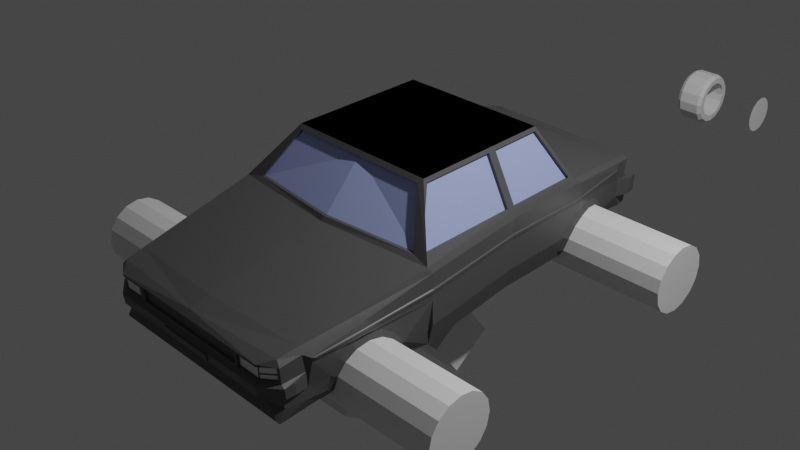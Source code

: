 # Source: BasicMirrored.blend  (saved by Blender 2.81.16; exported with 4.5.12 LTS)
import bpy
from mathutils import Matrix  # noqa: F401  (used for matrix-valued properties, if any)

bpy.ops.wm.read_factory_settings(use_empty=True)
scene = bpy.context.scene
scene.name = 'Scene'

# ---- collections
col_collection = bpy.data.collections.new('Collection'); scene.collection.children.link(col_collection)

# ---- materials (node trees are filled in below, after node groups)
mat_basepaint = bpy.data.materials.new('BasePaint')
mat_basepaint.alpha_threshold = 0.0
mat_basepaint.use_transparent_shadow = False
mat_basepaint.line_color = (0.0, 0.0, 0.0, 1.0)
mat_windows = bpy.data.materials.new('Windows')
mat_windows.use_transparent_shadow = False
mat_lights = bpy.data.materials.new('Lights')
mat_lights.use_transparent_shadow = False

# ---- material node trees
mat_basepaint.use_nodes = True; mat_basepaint.node_tree.nodes.clear()
_N = mat_basepaint.node_tree.nodes; _L = mat_basepaint.node_tree.links
n0 = _N.new('ShaderNodeOutputMaterial'); n0.name = 'Material Output'; n0.location = (300, 300)
n1 = _N.new('ShaderNodeBsdfPrincipled'); n1.name = 'Principled BSDF'; n1.location = (10, 300)
n1.distribution = 'GGX'
n1.subsurface_method = 'BURLEY'
n1.inputs[0].default_value = (0.09084, 0.09084, 0.09084, 1.0)
n1.inputs[2].default_value = 0.4
n1.inputs[3].default_value = 1.45
n1.inputs[27].default_value = (0.0, 0.0, 0.0, 1.0)
n1.inputs[28].default_value = 1.0
_L.new(n1.outputs[0], n0.inputs[0])
n0.is_active_output = True
mat_windows.use_nodes = True; mat_windows.node_tree.nodes.clear()
_N = mat_windows.node_tree.nodes; _L = mat_windows.node_tree.links
n0 = _N.new('ShaderNodeBsdfPrincipled'); n0.name = 'Principled BSDF'; n0.location = (10, 300)
n0.distribution = 'GGX'
n0.subsurface_method = 'BURLEY'
n0.inputs[0].default_value = (0.3793, 0.4442, 0.8, 1.0)
n0.inputs[3].default_value = 1.45
n0.inputs[27].default_value = (0.0, 0.0, 0.0, 1.0)
n0.inputs[28].default_value = 1.0
n1 = _N.new('ShaderNodeOutputMaterial'); n1.name = 'Material Output'; n1.location = (300, 300)
_L.new(n0.outputs[0], n1.inputs[0])
n1.is_active_output = True
mat_lights.use_nodes = True; mat_lights.node_tree.nodes.clear()
_N = mat_lights.node_tree.nodes; _L = mat_lights.node_tree.links
n0 = _N.new('ShaderNodeBsdfPrincipled'); n0.name = 'Principled BSDF'; n0.location = (10, 300)
n0.distribution = 'GGX'
n0.subsurface_method = 'BURLEY'
n0.inputs[3].default_value = 1.45
n0.inputs[27].default_value = (0.0, 0.0, 0.0, 1.0)
n0.inputs[28].default_value = 1.0
n1 = _N.new('ShaderNodeOutputMaterial'); n1.name = 'Material Output'; n1.location = (300, 300)
_L.new(n0.outputs[0], n1.inputs[0])
n1.is_active_output = True

# ---- world
world_world = bpy.data.worlds.new('World'); scene.world = world_world
world_world.use_nodes = True; world_world.node_tree.nodes.clear()
_N = world_world.node_tree.nodes; _L = world_world.node_tree.links
n0 = _N.new('ShaderNodeOutputWorld'); n0.name = 'World Output'; n0.location = (300, 300)
n1 = _N.new('ShaderNodeBackground'); n1.name = 'Background'; n1.location = (10, 300)
n1.inputs[0].default_value = (0.05088, 0.05088, 0.05088, 1.0)
_L.new(n1.outputs[0], n0.inputs[0])
n0.is_active_output = True
world_world.color = (0.05088, 0.05088, 0.05088)
world_world.use_sun_shadow = False
world_world.sun_shadow_jitter_overblur = 0.0

# ---- cameras
cam_camera = bpy.data.cameras.new('Camera')
cam_camera.clip_end = 100.0
cam_camera.ortho_scale = 7.314

# ---- lights
light_light = bpy.data.lights.new('Light', 'POINT')
light_light.transmission_factor = 0.0
light_light.energy = 1000.0
light_light.shadow_soft_size = 0.1
light_light.shadow_maximum_resolution = 0.006
light_light.use_absolute_resolution = True

# ---- meshes
me_cube = bpy.data.meshes.new('Cube')
me_cube.from_pydata([(1.012, 0.3279, 0.7937), (0.9004, 1.962, 0.7252), (1.012, 1.254, 0.7937), (1.021, 0.3276, 0.7616), (1.111, -0.7502, 0.7505), (0.8908, 1.977, 0.7191), (1.042, -1.934, 0.7213), (0.5326, 2.263, 0.7397), (0.8307, 2.166, 0.6143), (0.8336, 2.174, 0.7554), (0.7666, 2.262, 0.7397), (0.8243, 2.201, 0.6111), (0.8285, 2.206, 0.7497), (0.5457, 2.278, 0.7386), (0.8374, 2.216, 0.61), (0.7797, 2.278, 0.7386), (0.8416, 2.221, 0.7486), (0.8438, 2.182, 0.6132), (0.8467, 2.189, 0.7543), (0.526, 2.279, 0.7586), (0.5306, 2.256, 0.6059), (0.5438, 2.271, 0.6048), (0.7755, 2.27, 0.5849), (0.5235, 2.27, 0.5849), (0.7754, 2.271, 0.6048), (0.7623, 2.256, 0.6059), (0.7792, 2.279, 0.7586), (0.8411, 2.224, 0.7684), (0.8131, 2.174, 0.8121), (0.7511, 2.23, 0.8021), (0.7946, 2.307, 0.5828), (0.8373, 2.214, 0.5901), (0.7174, -0.4441, 1.451), (0.9455, -0.7279, 1.016), (0.9455, 0.2853, 1.016), (0.7174, 0.2853, 1.451), (0.7174, 0.3653, 1.451), (0.9456, 0.3653, 1.016), (0.9465, 1.098, 1.014), (0.7174, 0.8822, 1.451), (0.7439, -0.4441, 1.465), (0.9721, -0.7279, 1.03), (0.9721, 0.2853, 1.03), (0.7439, 0.2853, 1.465), (0.7439, 0.3653, 1.465), (0.9721, 0.3653, 1.03), (0.9731, 1.098, 1.028), (0.7439, 0.8822, 1.465), (0.2626, -2.303, 0.4714), (0.2634, -2.31, 0.5365), (0.2507, 2.38, 0.5514), (0.2499, 2.374, 0.4499), (0.2507, 2.365, 0.5523), (0.2499, 2.359, 0.4508), (0.9114, 2.187, 0.6026), (0.6124, -2.261, 0.7145), (0.8928, 2.296, 0.5923), (0.9077, 2.178, 0.4284), (0.8892, 2.286, 0.4272), (0.7425, 2.367, 0.5796), (0.8507, 2.17, 0.7779), (0.8662, 2.052, 0.612), (0.8468, 2.161, 0.5951), (0.843, 2.152, 0.43), (0.8701, 2.061, 0.7971), (0.8233, 2.116, 0.8224), (0.8392, 2.142, 0.2933), (0.2626, -2.292, 0.4725), (0.2634, -2.299, 0.5376), (0.5902, -2.304, 0.5522), (1.018, -2.164, 0.4585), (0.8485, -2.291, 0.4581), (0.8525, -2.301, 0.552), (0.8354, -2.253, 0.592), (0.6106, -2.273, 0.5921), (0.5902, -2.272, 0.5721), (0.5913, -2.281, 0.7366), (1.005, -1.991, 0.7582), (0.9936, -1.958, 0.3271), (0.8623, 2.043, 0.4311), (0.8353, -2.272, 0.5721), (1.021, -2.176, 0.559), (0.9806, -2.161, 0.4279), (1.001, -1.954, 0.5892), (1.029, -2.085, 0.5712), (0.6124, -2.281, 0.7145), (1.009, 0.3273, 0.6808), (1.011, 0.3276, 0.7505), (1.109, -0.7478, 0.6808), (1.105, -0.7406, 0.4397), (1.025, -2.074, 0.4596), (0.9973, -1.943, 0.4355), (1.009, 1.25, 0.6874), (1.011, 1.252, 0.7505), (0.7389, 2.357, 0.4235), (0.8237, 2.26, 0.4288), (0.9842, -2.172, 0.5796), (0.8315, -2.261, 0.4292), (0.9878, -2.184, 0.7299), (0.8377, -2.281, 0.7366), (0.8278, -2.189, 0.3529), (0.977, -2.149, 0.3427), (0.9542, -2.22, 0.2552), (0.9148, 1.119, 1.034), (0.6937, 0.9143, 1.457), (0.9148, 1.139, 1.034), (0.6937, 0.9255, 1.457), (0.9164, -0.7431, 1.032), (0.6929, -0.4685, 1.461), (0.9164, -0.7731, 1.032), (0.6929, -0.4985, 1.461), (1.005, 0.3263, 0.4397), (1.112, -0.7526, 0.7936), (1.014, 0.3283, 0.9395), (0.9907, 0.3253, 0.9948), (1.014, 1.256, 0.9395), (0.9918, 1.159, 0.9928), (0.8434, 2.002, 0.8427), (0.9466, -2.17, 0.7801), (0.9673, -1.986, 0.8101), (1.091, -0.7973, 0.9949), (1.114, -0.755, 0.9395), (0.82, 2.25, 0.3012), (0.9575, -1.824, 0.2276), (1.05, -0.7334, 0.2271), (0.9499, 0.3253, 0.2271), (0.8153, 2.035, 0.2854), (0.7253, 0.8995, 1.5), (0.7253, -0.4672, 1.5), (0.7253, 0.3253, 1.5), (0.9542, -2.188, 0.2082), (0.8374, -2.257, 0.6429), (0.8394, -2.26, 0.7145), (0.8394, -2.28, 0.7145), (0.9707, -2.193, 0.729), (0.9681, -2.185, 0.5987), (0.8354, -2.273, 0.592), (0.6106, -2.253, 0.5921), (0.9681, -2.165, 0.5987), (0.9707, -2.173, 0.729), (0.8922, 1.98, 0.7539), (0.9017, 1.965, 0.746), (1.04, -1.927, 0.6856), (1.121, -0.7515, 0.7588), (1.122, -0.7539, 0.7847), (1.022, 1.256, 0.7874), (1.021, 1.255, 0.7615), (1.022, 0.3279, 0.7875), (1.052, -1.907, 0.697), (1.055, -1.909, 0.7172), (0.9694, -2.169, 0.6534), (0.8414, -2.254, 0.6382), (0.8397, -2.251, 0.5972), (0.964, -2.168, 0.6035), (0.9651, -2.172, 0.6481), (0.8306, -2.254, 0.597), (0.8342, -2.26, 0.7095), (0.6173, -2.26, 0.7095), (0.8417, -2.254, 0.6482), (0.8324, -2.257, 0.643), (0.6156, -2.253, 0.597), (0.8434, -2.257, 0.71), (0.9664, -2.176, 0.7235), (0.9653, -2.172, 0.6581), (0.8386, -2.25, 0.6386), (0.837, -2.247, 0.5976), (0.9623, -2.167, 0.6485), (0.9613, -2.164, 0.6039), (0.8324, -2.252, 0.6434), (0.8306, -2.249, 0.5974), (0.6156, -2.248, 0.5974), (0.8342, -2.255, 0.7099), (0.6173, -2.255, 0.7099), (0.8406, -2.253, 0.7104), (0.839, -2.25, 0.6486), (0.9636, -2.172, 0.7239), (0.9626, -2.168, 0.6585), (0.5703, -2.263, 0.5921), (0.5712, -2.269, 0.7166), (0.0005304, -2.263, 0.5921), (0.5712, -2.249, 0.7166), (0.5703, -2.243, 0.5921), (0.0005304, -2.243, 0.5921), (0.0, -2.22, 0.2552), (0.0, -1.824, 0.2276), (0.0, 0.3253, 0.2271), (0.0, -2.313, 0.5367), (0.0, -2.306, 0.4717), (0.0, 2.375, 0.5513), (0.0, 2.369, 0.4499), (0.0, 2.36, 0.5523), (0.0, 2.354, 0.4508), (0.0, 2.362, 0.5796), (0.0, 2.142, 0.2933), (0.0, 2.035, 0.2854), (0.0, 2.019, 0.8663), (0.0, 2.125, 0.8207), (0.0, -2.302, 0.5378), (0.0, -2.295, 0.4728), (0.0, -0.7334, 0.2271), (0.0, -2.304, 0.5522), (0.0, -2.293, 0.4583), (0.0, -2.261, 0.4292), (0.0, -2.189, 0.3529), (0.0, 2.352, 0.4235), (0.0, 2.26, 0.4288), (0.0, 0.9133, 1.457), (0.0, 1.195, 1.047), (0.0, 1.215, 1.047), (0.0, 0.9245, 1.457), (0.0, -0.8442, 1.044), (0.0, -0.4674, 1.46), (0.0, -0.8742, 1.044), (0.0, -0.4974, 1.46), (0.0, -0.9045, 1.004), (0.0, -2.051, 0.8346), (0.0, -2.272, 0.5721), (0.0, 1.24, 1.004), (0.0, 2.27, 0.5849), (0.001401, -2.229, 0.7801), (0.0, -2.281, 0.7366), (0.0, 2.23, 0.8021), (0.0, 2.279, 0.7586), (0.0, 2.25, 0.3012), (0.0, -0.4672, 1.5), (0.0, 0.3253, 1.5), (0.0, 0.8995, 1.5), (0.0, -2.188, 0.2082), (0.0005304, -2.269, 0.7166), (0.0005304, -2.249, 0.7166), (0.0, 1.094, 0.2271), (0.0, 1.712, 0.2618), (0.0, -1.732, 0.2276), (1.034, -1.037, 0.2548), (0.0, -1.033, 0.2273), (1.08, -1.4, 0.62), (1.052, -1.4, 0.6709), (1.09, -1.278, 0.5956), (1.063, -1.258, 0.6427), (1.038, -1.041, 0.3), (1.068, -1.093, 0.3), (1.094, -1.052, 0.4364), (1.098, -1.093, 0.4225), (1.076, -1.138, 0.5621), (1.098, -1.174, 0.5263), (0.961, -1.732, 0.2276), (0.961, -1.783, 0.2276), (1.025, -1.72, 0.3), (1.029, -1.662, 0.5623), (1.058, -1.626, 0.5263), (1.002, -1.769, 0.3116), (1.046, -1.696, 0.4225), (1.016, -1.743, 0.442), (1.039, -1.542, 0.6427), (1.069, -1.522, 0.5956), (0.0, 1.174, 0.5263), (-5.96e-08, 1.278, 0.5956), (2.98e-08, 1.4, 0.62), (0.0, 1.522, 0.5956), (1.49e-07, 1.696, 0.4225), (0.0, 1.626, 0.5263), (0.0, 1.72, 0.3), (-5.96e-08, 1.104, 0.4225), (-2.98e-08, 1.08, 0.3), (8.941e-08, -1.174, 0.5263), (2.98e-08, -1.093, 0.4225), (5.96e-08, -1.073, 0.3), (2.98e-08, -1.278, 0.5956), (8.941e-08, -1.4, 0.62), (-2.98e-08, -1.522, 0.5956), (0.0, -1.626, 0.5263), (-2.98e-08, -1.696, 0.4225), (0.0, -1.72, 0.3), (0.0, -2.228, 0.7801), (0.0, -2.228, 0.7801), (1.292e-08, -2.249, 0.7166), (0.0, -2.246, 0.6543), (0.0, -2.246, 0.6543), (-1.292e-08, -2.249, 0.7166), (1.292e-08, -2.269, 0.7166), (-1.292e-08, -2.269, 0.7166), (0.9887, 1.522, 0.5956), (0.957, 1.542, 0.6428), (0.9825, 1.4, 0.6709), (1.011, 1.4, 0.62), (0.9972, 1.08, 0.3), (0.9686, 1.029, 0.3), (0.9499, 1.094, 0.2271), (0.9499, 1.044, 0.2271), (0.9061, 1.72, 0.3), (0.8652, 1.769, 0.3036), (1.036, 1.174, 0.5263), (1.007, 1.138, 0.5623), (0.8614, 1.763, 0.2655), (0.8614, 1.712, 0.2618), (0.9477, 1.696, 0.4225), (0.915, 1.748, 0.4343), (0.9349, 1.662, 0.5623), (0.9688, 1.626, 0.5263), (1.032, 1.278, 0.5956), (1.007, 1.258, 0.6427), (1.029, 1.104, 0.4225), (1.005, 1.057, 0.4414)], [], [(86, 87, 4, 88), (4, 87, 3, 143), (92, 93, 87, 86), (140, 2, 145, 141), (142, 4, 143, 148), (15, 16, 12, 10), (17, 14, 11, 8), (13, 15, 10, 7), (21, 13, 7, 20), (18, 17, 8, 9), (20, 7, 10, 25), (25, 10, 12, 11), (11, 12, 9, 8), (13, 21, 23, 19), (21, 24, 22, 23), (15, 13, 19, 26), (24, 14, 31, 22), (14, 17, 62, 31), (18, 16, 27, 60), (16, 15, 26, 27), (17, 18, 60, 62), (24, 21, 20, 25), (218, 222, 19, 23), (194, 193, 66, 126), (223, 205, 95, 122), (193, 223, 122, 66), (183, 227, 130, 102), (227, 184, 123, 130), (189, 188, 50, 51), (187, 48, 49, 186), (221, 29, 26, 19, 222), (14, 24, 25, 11), (28, 27, 26, 29), (22, 31, 30), (47, 44, 36, 39), (42, 43, 35, 34), (43, 40, 32, 35), (45, 46, 38, 37), (44, 45, 37, 36), (41, 42, 34, 33), (34, 35, 32, 33), (38, 39, 36, 37), (120, 114, 42, 41), (128, 120, 41, 40), (129, 128, 40, 43), (114, 129, 43, 42), (114, 116, 46, 45), (129, 114, 45, 44), (127, 129, 44, 47), (136, 135, 138, 73), (116, 127, 47, 46), (134, 133, 132, 139), (135, 134, 139, 150, 138), (68, 197, 186, 49), (67, 68, 49, 48), (198, 67, 48, 187), (190, 52, 50, 188), (52, 53, 51, 50), (53, 191, 189, 51), (192, 59, 94, 204, 191, 53, 52, 190), (63, 95, 94, 58), (62, 61, 54, 56), (79, 63, 58, 57), (94, 59, 56, 58), (58, 56, 54, 57), (117, 65, 196, 195), (122, 95, 63, 66), (65, 28, 29, 221, 196), (116, 117, 195, 217), (65, 117, 64, 60), (62, 60, 64, 61), (66, 63, 79, 126), (95, 205, 204, 94), (72, 69, 200, 197, 68, 67, 198, 201, 71), (125, 124, 199, 185), (102, 100, 203, 183), (91, 83, 84, 90), (75, 216, 200, 69), (80, 75, 69, 72), (97, 82, 70, 71), (202, 97, 71, 201), (96, 80, 72, 81), (70, 90, 84, 81), (72, 71, 70, 81), (120, 214, 215, 119), (118, 98, 77, 119), (83, 96, 81, 84), (96, 83, 77, 98), (101, 78, 91, 82), (85, 74, 137, 55), (74, 85, 76, 75), (136, 74, 75, 80), (85, 133, 99, 76), (135, 136, 80, 96), (134, 135, 96, 98), (133, 134, 98, 99), (82, 91, 90, 70), (133, 85, 55, 132), (97, 202, 203, 100), (30, 31, 62, 56, 59), (111, 86, 88, 89), (125, 111, 89, 124), (61, 79, 57, 54), (258, 260, 298, 281), (289, 261, 231, 294), (97, 100, 101, 82), (99, 98, 118), (101, 100, 102), (209, 106, 104, 206), (105, 208, 207, 103), (106, 105, 103, 104), (103, 207, 206, 104), (105, 106, 127, 116), (208, 105, 116, 217), (106, 209, 226, 127), (212, 109, 107, 210), (110, 213, 211, 108), (107, 108, 211, 210), (109, 110, 108, 107), (110, 109, 120, 128), (109, 212, 214, 120), (213, 110, 128, 224), (119, 77, 121, 120), (114, 120, 121, 113), (116, 114, 113, 115), (117, 116, 115, 64), (28, 65, 60, 27), (2, 115, 113, 0), (218, 23, 22, 30, 59, 192), (119, 215, 273, 118), (127, 226, 225, 129), (129, 225, 224, 128), (184, 232, 245, 246, 123), (0, 113, 121, 112), (40, 41, 33, 32), (46, 47, 39, 38), (16, 18, 9, 12), (74, 136, 73, 137), (118, 273, 220, 76, 99), (226, 224, 128, 129, 127), (5, 140, 141, 1), (148, 143, 144, 149), (1, 141, 145, 146), (146, 145, 147, 3), (3, 147, 144, 143), (0, 112, 144, 147), (6, 142, 148, 149), (87, 93, 146, 3), (112, 6, 149, 144), (2, 0, 147, 145), (93, 5, 1, 146), (131, 73, 152, 151), (73, 138, 153, 152), (138, 150, 154, 153), (150, 131, 151, 154), (73, 131, 159, 155), (131, 132, 156, 159), (132, 55, 157, 156), (55, 137, 160, 157), (137, 73, 155, 160), (132, 131, 158, 161), (131, 150, 163, 158), (150, 139, 162, 163), (139, 132, 161, 162), (161, 158, 174, 173), (154, 151, 164, 166), (157, 160, 170, 172), (164, 165, 167, 166), (169, 168, 171, 172, 170), (173, 174, 176, 175), (152, 153, 167, 165), (162, 161, 173, 175), (153, 154, 166, 167), (158, 163, 176, 174), (155, 159, 168, 169), (163, 162, 175, 176), (160, 155, 169, 170), (159, 156, 171, 168), (156, 157, 172, 171), (151, 152, 165, 164), (75, 76, 178, 177), (76, 220, 279, 178), (216, 75, 177, 179), (181, 180, 275, 276, 182), (179, 177, 181, 182), (178, 279, 275, 180), (177, 178, 180, 181), (215, 219, 220), (255, 256, 299, 291), (259, 261, 289, 295), (263, 262, 301, 285), (260, 259, 295, 298), (262, 255, 291, 301), (102, 130, 101), (236, 253, 254, 235), (238, 236, 235, 237), (242, 240, 239, 241), (244, 242, 241, 243), (243, 238, 237, 244), (250, 246, 245, 247), (253, 248, 249, 254), (251, 249, 248, 252), (6, 77, 83, 142), (240, 233, 239), (234, 199, 124, 233), (302, 292, 300, 92, 86, 111), (280, 278, 229, 228), (232, 272, 247, 245), (126, 79, 296, 290, 293), (288, 286, 302, 111, 125), (269, 268, 235, 254), (264, 265, 242, 244), (226, 224, 225), (230, 287, 288, 125, 185), (268, 267, 237, 235), (256, 257, 284, 299), (278, 277, 229), (274, 220, 219), (220, 280, 228), (270, 269, 254, 249), (79, 61, 92, 300, 283, 282, 297, 296), (267, 264, 244, 237), (271, 270, 249, 251), (230, 263, 285, 287), (265, 266, 240, 242), (293, 294, 231, 194, 126), (215, 274, 219), (240, 266, 234, 233), (282, 283, 284, 281), (286, 288, 287, 285), (290, 296, 295, 289), (298, 295, 296, 297), (289, 294, 293, 290), (297, 282, 281, 298), (301, 291, 292, 302), (302, 286, 285, 301), (283, 300, 299, 284), (257, 258, 281, 284), (299, 300, 292, 291), (5, 61, 64, 140), (140, 64, 115, 2), (93, 92, 61, 5), (6, 112, 121, 77), (142, 83, 91, 78, 250, 252, 248, 253, 236, 238, 243, 241, 239, 233, 124, 89, 88, 4), (247, 251, 252, 250), (250, 78, 123, 246), (130, 123, 78, 101), (247, 272, 271, 251)])
me_cube.polygons.foreach_set('material_index', [0, 0, 0, 0, 0, 0, 0, 0, 0, 0, 2, 2, 2, 0, 0, 0, 0, 0, 0, 0, 0, 0, 0, 0, 0, 0, 0, 0, 0, 0, 0, 0, 0, 0, 0, 0, 0, 0, 0, 0, 1, 1, 0, 0, 0, 0, 0, 0, 0, 0, 0, 0, 0, 0, 0, 0, 0, 0, 0, 0, 0, 0, 0, 0, 0, 0, 0, 0, 0, 0, 0, 0, 0, 0, 0, 0, 0, 0, 0, 0, 0, 0, 0, 0, 0, 0, 0, 0, 0, 0, 0, 0, 0, 0, 0, 0, 0, 0, 0, 0, 0, 0, 0, 0, 0, 0, 0, 0, 0, 0, 0, 1, 0, 0, 0, 0, 0, 1, 0, 0, 0, 0, 0, 0, 0, 0, 0, 0, 0, 0, 0, 0, 0, 0, 0, 0, 0, 0, 0, 0, 0, 0, 0, 0, 0, 0, 0, 0, 0, 0, 0, 0, 0, 0, 0, 0, 0, 0, 0, 0, 0, 0, 0, 0, 0, 0, 0, 2, 2, 2, 0, 0, 0, 0, 0, 0, 0, 0, 0, 0, 0, 0, 0, 0, 0, 0, 0, 0, 0, 0, 0, 0, 0, 0, 0, 0, 0, 0, 0, 0, 0, 0, 0, 0, 0, 0, 0, 0, 0, 0, 0, 0, 0, 0, 0, 0, 0, 0, 0, 0, 0, 0, 0, 0, 0, 0, 0, 0, 0, 0, 0, 0, 0, 0, 0, 0, 0, 0, 0, 0, 0, 0, 0, 0, 0, 0, 0, 0])
_uv = me_cube.uv_layers.new(name='UVMap')
_uv.uv.foreach_set('vector', [0.4939, 0.6186, 0.5075, 0.6186, 0.5074, 0.6811, 0.4939, 0.6811, 0.5074, 0.6811, 0.5075, 0.6186, 0.5075, 0.6186, 0.5074, 0.6811, 0.4939, 0.5561, 0.5075, 0.5561, 0.5075, 0.6186, 0.4939, 0.6186, 0.5201, 0.523, 0.521, 0.5561, 0.521, 0.5561, 0.5201, 0.523, 0.5061, 0.7225, 0.5074, 0.6811, 0.5074, 0.6811, 0.5061, 0.7225, 0.5282, 0.4922, 0.5284, 0.5031, 0.5284, 0.5031, 0.5282, 0.4922, 0.4973, 0.5049, 0.4973, 0.5029, 0.4973, 0.5029, 0.4973, 0.5049, 0.5282, 0.4566, 0.5282, 0.4922, 0.5282, 0.4922, 0.5282, 0.4566, 0.4974, 0.4566, 0.5282, 0.4566, 0.5282, 0.4566, 0.4974, 0.4566, 0.5285, 0.5049, 0.4973, 0.5049, 0.4973, 0.5049, 0.5285, 0.5049, 0.4974, 0.4566, 0.5282, 0.4566, 0.5282, 0.4922, 0.4974, 0.492, 0.4974, 0.492, 0.5282, 0.4922, 0.5284, 0.5031, 0.4973, 0.5029, 0.4973, 0.5029, 0.5284, 0.5031, 0.5285, 0.5049, 0.4973, 0.5049, 0.5282, 0.4566, 0.4974, 0.4566, 0.4928, 0.4536, 0.5328, 0.4536, 0.4974, 0.4566, 0.4974, 0.492, 0.4928, 0.4921, 0.4928, 0.4536, 0.5282, 0.4922, 0.5282, 0.4566, 0.5328, 0.4536, 0.5328, 0.4921, 0.4974, 0.492, 0.4973, 0.5029, 0.4929, 0.503, 0.4928, 0.4921, 0.4973, 0.5029, 0.4973, 0.5049, 0.4929, 0.506, 0.4929, 0.503, 0.5285, 0.5049, 0.5284, 0.5031, 0.5329, 0.503, 0.533, 0.506, 0.5284, 0.5031, 0.5282, 0.4922, 0.5328, 0.4921, 0.5329, 0.503, 0.4973, 0.5049, 0.5285, 0.5049, 0.533, 0.506, 0.4929, 0.506, 0.4974, 0.492, 0.4974, 0.4566, 0.4974, 0.4566, 0.4974, 0.492, 0.4928, 0.3737, 0.5328, 0.3737, 0.5328, 0.4536, 0.4928, 0.4536, 0.4129, 0.375, 0.4129, 0.375, 0.4129, 0.506, 0.4129, 0.512, 0.4129, 0.375, 0.4528, 0.3737, 0.4528, 0.5, 0.4129, 0.5, 0.4129, 0.375, 0.4129, 0.375, 0.4129, 0.5, 0.4129, 0.506, 0.005474, 0.01036, 0.2515, 0.75, 0.375, 0.75, 0.3962, 0.75, 0.2515, 0.75, 0.2508, 0.7271, 0.375, 0.7271, 0.375, 0.75, 0.4598, 0.3737, 0.4858, 0.3737, 0.4858, 0.4953, 0.4598, 0.4953, 0.4608, 0.8753, 0.4608, 0.7673, 0.4837, 0.7672, 0.4837, 0.8753, 0.5379, 0.3737, 0.5379, 0.4898, 0.5328, 0.4921, 0.5328, 0.4536, 0.5328, 0.3737, 0.4973, 0.5029, 0.4974, 0.492, 0.4974, 0.492, 0.4973, 0.5029, 0.5379, 0.5009, 0.5329, 0.503, 0.5328, 0.4921, 0.5379, 0.4898, 0.4928, 0.4921, 0.4933, 0.5015, 0.4928, 0.5, 0.6191, 0.5605, 0.6191, 0.6147, 0.6191, 0.6147, 0.6191, 0.5605, 0.5467, 0.6209, 0.6191, 0.6215, 0.6191, 0.6215, 0.5467, 0.6209, 0.6191, 0.6215, 0.6191, 0.6777, 0.6191, 0.6777, 0.6191, 0.6215, 0.5467, 0.6155, 0.5464, 0.5639, 0.5464, 0.5639, 0.5467, 0.6155, 0.6191, 0.6147, 0.5467, 0.6155, 0.5467, 0.6155, 0.6191, 0.6147, 0.5467, 0.6742, 0.5467, 0.6209, 0.5467, 0.6209, 0.5467, 0.6742, 0.5467, 0.6209, 0.6191, 0.6215, 0.6191, 0.6777, 0.5467, 0.6742, 0.5464, 0.5639, 0.6191, 0.5605, 0.6191, 0.6147, 0.5467, 0.6155, 0.5408, 0.6763, 0.5408, 0.6186, 0.5467, 0.6209, 0.5467, 0.6742, 0.625, 0.6811, 0.5408, 0.6763, 0.5467, 0.6742, 0.6191, 0.6777, 0.625, 0.6186, 0.625, 0.6811, 0.6191, 0.6777, 0.6191, 0.6215, 0.5408, 0.6186, 0.625, 0.6186, 0.6191, 0.6215, 0.5467, 0.6209, 0.5408, 0.6186, 0.5405, 0.561, 0.5464, 0.5639, 0.5467, 0.6155, 0.625, 0.6186, 0.5408, 0.6186, 0.5467, 0.6155, 0.6191, 0.6147, 0.625, 0.5561, 0.625, 0.6186, 0.6191, 0.6147, 0.6191, 0.5605, 0.4976, 0.7644, 0.4975, 0.747, 0.4975, 0.747, 0.4976, 0.7644, 0.5405, 0.561, 0.625, 0.5561, 0.6191, 0.5605, 0.5464, 0.5639, 0.5265, 0.7471, 0.5261, 0.7642, 0.5261, 0.7642, 0.5265, 0.7471, 0.4975, 0.747, 0.5265, 0.7471, 0.5265, 0.7471, 0.512, 0.7471, 0.4975, 0.747, 0.0, 0.0, 0.0, 0.0, 0.0, 0.0, 0.0, 0.0, 0.0, 0.0, 0.0, 0.0, 0.0, 0.0, 0.0, 0.0, 0.0, 0.0, 0.0, 0.0, 0.0, 0.0, 0.0, 0.0, 0.4858, 0.3737, 0.4858, 0.4953, 0.4858, 0.4953, 0.4858, 0.3737, 0.4858, 0.4953, 0.4598, 0.4953, 0.4598, 0.4953, 0.4858, 0.4953, 0.4598, 0.4953, 0.4598, 0.3737, 0.4598, 0.3737, 0.4598, 0.4953, 0.4928, 0.3737, 0.4928, 0.5, 0.4528, 0.5, 0.4528, 0.3737, 0.4598, 0.3737, 0.4598, 0.4953, 0.4858, 0.4953, 0.4858, 0.3737, 0.4529, 0.506, 0.4528, 0.5, 0.4528, 0.5, 0.4529, 0.506, 0.4929, 0.506, 0.493, 0.512, 0.493, 0.512, 0.4929, 0.506, 0.4529, 0.512, 0.4529, 0.506, 0.4529, 0.506, 0.4529, 0.512, 0.4528, 0.5, 0.4928, 0.5, 0.4929, 0.506, 0.4529, 0.506, 0.4529, 0.506, 0.4929, 0.506, 0.493, 0.512, 0.4529, 0.512, 0.5379, 0.5101, 0.5379, 0.504, 0.5379, 0.3737, 0.5379, 0.3737, 0.4129, 0.5, 0.4528, 0.5, 0.4529, 0.506, 0.4129, 0.506, 0.5379, 0.504, 0.5379, 0.5009, 0.5379, 0.4898, 0.5379, 0.3737, 0.5379, 0.3737, 0.5379, 0.5554, 0.5379, 0.5101, 0.5379, 0.3737, 0.5379, 0.3737, 0.5379, 0.504, 0.5379, 0.5101, 0.5331, 0.512, 0.533, 0.506, 0.4929, 0.506, 0.533, 0.506, 0.5331, 0.512, 0.493, 0.512, 0.4129, 0.506, 0.4529, 0.506, 0.4529, 0.512, 0.4129, 0.512, 0.4528, 0.5, 0.4528, 0.3737, 0.4528, 0.3737, 0.4528, 0.5, 0.0, 0.0, 0.0, 0.0, 0.0, 0.0, 0.0, 0.0, 0.0, 0.0, 0.0, 0.0, 0.0, 0.0, 0.0, 0.0, 0.0, 0.0, 0.4129, 0.6186, 0.4129, 0.6811, 0.4129, 0.375, 0.4129, 0.375, 0.3962, 0.75, 0.4129, 0.7645, 0.4129, 0.8753, 0.005474, 0.01036, 0.4526, 0.736, 0.4924, 0.7362, 0.4924, 0.7362, 0.4526, 0.736, 0.4921, 0.8013, 0.4921, 0.8753, 0.4921, 0.8753, 0.4921, 0.8013, 0.4921, 0.7643, 0.4921, 0.8013, 0.4921, 0.8013, 0.4921, 0.7643, 0.4525, 0.7644, 0.4525, 0.7446, 0.4525, 0.7446, 0.4525, 0.7644, 0.4525, 0.8753, 0.4525, 0.7644, 0.4525, 0.7644, 0.4525, 0.8753, 0.4922, 0.7448, 0.4921, 0.7643, 0.4921, 0.7643, 0.4922, 0.7448, 0.4525, 0.7446, 0.4526, 0.736, 0.4924, 0.7362, 0.4922, 0.7448, 0.4921, 0.7643, 0.4525, 0.7644, 0.4525, 0.7446, 0.4922, 0.7448, 0.5379, 0.675, 0.5379, 0.3738, 0.5379, 0.3742, 0.5379, 0.7318, 0.5379, 0.7407, 0.5319, 0.745, 0.5322, 0.7364, 0.5379, 0.7318, 0.4924, 0.7362, 0.4922, 0.7448, 0.4922, 0.7448, 0.4924, 0.7362, 0.4922, 0.7448, 0.4924, 0.7362, 0.5322, 0.7364, 0.5319, 0.745, 0.4129, 0.7444, 0.4129, 0.7359, 0.4526, 0.736, 0.4525, 0.7446, 0.5261, 0.7983, 0.4976, 0.7983, 0.4976, 0.7983, 0.5261, 0.7983, 0.4976, 0.7983, 0.5261, 0.7983, 0.5317, 0.8013, 0.4921, 0.8013, 0.4976, 0.7644, 0.4976, 0.7983, 0.4921, 0.8013, 0.4921, 0.7643, 0.5261, 0.7983, 0.5261, 0.7642, 0.5317, 0.7643, 0.5317, 0.8013, 0.4975, 0.747, 0.4976, 0.7644, 0.4921, 0.7643, 0.4922, 0.7448, 0.5265, 0.7471, 0.4975, 0.747, 0.4922, 0.7448, 0.5319, 0.745, 0.5261, 0.7642, 0.5265, 0.7471, 0.5319, 0.745, 0.5317, 0.7643, 0.4525, 0.7446, 0.4526, 0.736, 0.4526, 0.736, 0.4525, 0.7446, 0.5261, 0.7642, 0.5261, 0.7983, 0.5261, 0.7983, 0.5261, 0.7642, 0.4525, 0.7644, 0.4525, 0.8753, 0.4129, 0.8753, 0.4129, 0.7645, 0.4928, 0.5, 0.4929, 0.503, 0.4929, 0.506, 0.4929, 0.506, 0.4928, 0.5, 0.4534, 0.6186, 0.4939, 0.6186, 0.4939, 0.6811, 0.4534, 0.6811, 0.4129, 0.6186, 0.4534, 0.6186, 0.4534, 0.6811, 0.4129, 0.6811, 0.493, 0.512, 0.4529, 0.512, 0.4529, 0.512, 0.493, 0.512, 0.9375, 0.75, 0.875, 0.75, 0.875, 0.8611, 0.9375, 0.8636, 0.75, 0.8533, 0.75, 0.75, 0.7305, 0.75, 0.7305, 0.8522, 0.4525, 0.7644, 0.4129, 0.7645, 0.4129, 0.7444, 0.4525, 0.7446, 0.5379, 0.7072, 0.5379, 0.7407, 0.5379, 0.7407, 0.4129, 0.7444, 0.4127, 0.7505, 0.3962, 0.75, 0.7339, 0.5414, 0.6237, 0.5523, 0.6237, 0.5523, 0.7339, 0.5414, 0.5528, 0.5494, 0.5551, 0.3885, 0.5551, 0.3885, 0.5528, 0.5494, 0.6237, 0.5523, 0.5528, 0.5494, 0.5528, 0.5494, 0.6237, 0.5523, 0.5528, 0.5494, 0.5551, 0.3885, 0.7339, 0.5414, 0.6237, 0.5523, 0.5528, 0.5494, 0.6237, 0.5523, 0.625, 0.5561, 0.5452, 0.5585, 0.5551, 0.3885, 0.5528, 0.5494, 0.5452, 0.5585, 0.5379, 0.3737, 0.6237, 0.5523, 0.7339, 0.5414, 0.7512, 0.5561, 0.625, 0.5561, 0.5535, 0.3964, 0.5543, 0.6716, 0.5543, 0.6716, 0.5535, 0.3964, 0.6245, 0.6753, 0.7352, 0.6585, 0.7352, 0.6585, 0.6245, 0.6753, 0.5543, 0.6716, 0.6245, 0.6753, 0.7352, 0.6585, 0.5535, 0.3964, 0.5543, 0.6716, 0.6245, 0.6753, 0.6245, 0.6753, 0.5543, 0.6716, 0.6245, 0.6753, 0.5543, 0.6716, 0.5474, 0.6868, 0.625, 0.6811, 0.5543, 0.6716, 0.5535, 0.3964, 0.5379, 0.3738, 0.5474, 0.6868, 0.7352, 0.6585, 0.6245, 0.6753, 0.625, 0.6811, 0.7508, 0.6811, 0.5379, 0.7318, 0.5322, 0.7364, 0.5345, 0.6811, 0.5379, 0.675, 0.5408, 0.6186, 0.5408, 0.6763, 0.5345, 0.6811, 0.5345, 0.6186, 0.5405, 0.561, 0.5408, 0.6186, 0.5345, 0.6186, 0.5345, 0.5561, 0.5379, 0.5101, 0.5379, 0.5554, 0.5345, 0.5561, 0.5331, 0.512, 0.5379, 0.5009, 0.5379, 0.504, 0.533, 0.506, 0.5329, 0.503, 0.521, 0.5561, 0.5345, 0.5561, 0.5345, 0.6186, 0.521, 0.6186, 0.4928, 0.3737, 0.4928, 0.4536, 0.4928, 0.4921, 0.4928, 0.5, 0.4928, 0.5, 0.4928, 0.3737, 0.5379, 0.7318, 0.5379, 0.3742, 0.5379, 0.3748, 0.5379, 0.7407, 0.625, 0.5561, 0.7512, 0.5561, 0.751, 0.6186, 0.625, 0.6186, 0.625, 0.6186, 0.751, 0.6186, 0.7508, 0.6811, 0.625, 0.6811, 0.2508, 0.7271, 0.2645, 0.6973, 0.3709, 0.7215, 0.3764, 0.7253, 0.375, 0.7271, 0.521, 0.6186, 0.5345, 0.6186, 0.5345, 0.6811, 0.521, 0.6811, 0.6191, 0.6777, 0.5467, 0.6742, 0.5467, 0.6742, 0.6191, 0.6777, 0.5464, 0.5639, 0.6191, 0.5605, 0.6191, 0.5605, 0.5464, 0.5639, 0.5284, 0.5031, 0.5285, 0.5049, 0.5285, 0.5049, 0.5284, 0.5031, 0.4976, 0.7983, 0.4976, 0.7644, 0.4976, 0.7644, 0.4976, 0.7983, 0.5379, 0.7407, 0.5379, 0.3748, 0.5379, 0.3742, 0.5379, 0.5962, 0.5379, 0.7072, 0.0, 0.0, 0.0, 0.0, 0.0, 0.0, 0.0, 0.0, 0.0, 0.0, 0.5067, 0.523, 0.5201, 0.523, 0.5201, 0.523, 0.5067, 0.523, 0.5061, 0.7225, 0.5074, 0.6811, 0.521, 0.6811, 0.5195, 0.7225, 0.5067, 0.523, 0.5201, 0.523, 0.521, 0.5561, 0.5075, 0.5561, 0.5075, 0.5561, 0.521, 0.5561, 0.521, 0.6186, 0.5075, 0.6186, 0.5075, 0.6186, 0.521, 0.6186, 0.521, 0.6811, 0.5074, 0.6811, 0.521, 0.6186, 0.521, 0.6811, 0.521, 0.6811, 0.521, 0.6186, 0.5195, 0.7225, 0.5061, 0.7225, 0.5061, 0.7225, 0.5195, 0.7225, 0.5075, 0.6186, 0.5075, 0.5561, 0.5075, 0.5561, 0.5075, 0.6186, 0.521, 0.6811, 0.5195, 0.7225, 0.5195, 0.7225, 0.521, 0.6811, 0.521, 0.5561, 0.521, 0.6186, 0.521, 0.6186, 0.521, 0.5561, 0.5075, 0.5561, 0.5067, 0.523, 0.5067, 0.523, 0.5075, 0.5561, 0.5119, 0.7643, 0.4976, 0.7644, 0.499, 0.7638, 0.5105, 0.7637, 0.4976, 0.7644, 0.4975, 0.747, 0.4988, 0.7476, 0.499, 0.7638, 0.4975, 0.747, 0.512, 0.7471, 0.5107, 0.7476, 0.4988, 0.7476, 0.512, 0.7471, 0.5119, 0.7643, 0.5105, 0.7637, 0.5107, 0.7476, 0.4976, 0.7644, 0.5119, 0.7643, 0.5119, 0.765, 0.499, 0.7651, 0.5119, 0.7643, 0.5261, 0.7642, 0.5247, 0.7649, 0.5119, 0.765, 0.5261, 0.7642, 0.5261, 0.7983, 0.5247, 0.7975, 0.5247, 0.7649, 0.5261, 0.7983, 0.4976, 0.7983, 0.499, 0.7975, 0.5247, 0.7975, 0.4976, 0.7983, 0.4976, 0.7644, 0.499, 0.7651, 0.499, 0.7975, 0.5261, 0.7642, 0.5119, 0.7643, 0.5133, 0.7637, 0.5247, 0.7636, 0.5119, 0.7643, 0.512, 0.7471, 0.5133, 0.7476, 0.5133, 0.7637, 0.512, 0.7471, 0.5265, 0.7471, 0.5252, 0.7477, 0.5133, 0.7476, 0.5265, 0.7471, 0.5261, 0.7642, 0.5247, 0.7636, 0.5252, 0.7477, 0.5247, 0.7636, 0.5133, 0.7637, 0.5133, 0.7637, 0.5247, 0.7636, 0.5107, 0.7476, 0.5105, 0.7637, 0.5105, 0.7637, 0.5107, 0.7476, 0.5247, 0.7975, 0.499, 0.7975, 0.499, 0.7975, 0.5247, 0.7975, 0.5105, 0.7637, 0.499, 0.7638, 0.4988, 0.7476, 0.5107, 0.7476, 0.499, 0.7651, 0.5119, 0.765, 0.5247, 0.7649, 0.5247, 0.7975, 0.499, 0.7975, 0.5247, 0.7636, 0.5133, 0.7637, 0.5133, 0.7476, 0.5252, 0.7477, 0.499, 0.7638, 0.4988, 0.7476, 0.4988, 0.7476, 0.499, 0.7638, 0.5252, 0.7477, 0.5247, 0.7636, 0.5247, 0.7636, 0.5252, 0.7477, 0.4988, 0.7476, 0.5107, 0.7476, 0.5107, 0.7476, 0.4988, 0.7476, 0.5133, 0.7637, 0.5133, 0.7476, 0.5133, 0.7476, 0.5133, 0.7637, 0.499, 0.7651, 0.5119, 0.765, 0.5119, 0.765, 0.499, 0.7651, 0.5133, 0.7476, 0.5252, 0.7477, 0.5252, 0.7477, 0.5133, 0.7476, 0.499, 0.7975, 0.499, 0.7651, 0.499, 0.7651, 0.499, 0.7975, 0.5119, 0.765, 0.5247, 0.7649, 0.5247, 0.7649, 0.5119, 0.765, 0.5247, 0.7649, 0.5247, 0.7975, 0.5247, 0.7975, 0.5247, 0.7649, 0.5105, 0.7637, 0.499, 0.7638, 0.499, 0.7638, 0.5105, 0.7637, 0.4921, 0.8013, 0.5317, 0.8013, 0.5269, 0.8043, 0.4969, 0.8043, 0.5317, 0.8013, 0.5317, 0.8753, 0.5269, 0.8722, 0.5269, 0.8043, 0.4921, 0.8753, 0.4921, 0.8013, 0.4969, 0.8043, 0.4969, 0.8722, 0.4969, 0.8043, 0.5269, 0.8043, 0.5269, 0.8722, 0.5119, 0.8723, 0.4969, 0.8722, 0.4969, 0.8722, 0.4969, 0.8043, 0.4969, 0.8043, 0.4969, 0.8722, 0.5269, 0.8043, 0.5269, 0.8722, 0.5269, 0.8722, 0.5269, 0.8043, 0.4969, 0.8043, 0.5269, 0.8043, 0.5269, 0.8043, 0.4969, 0.8043, 0.5379, 0.3742, 0.5379, 0.3742, 0.5379, 0.3742, 0.125, 0.75, 0.0625, 0.75, 0.0625, 0.869, 0.125, 0.8695, 0.8125, 0.75, 0.75, 0.75, 0.75, 0.8533, 0.8125, 0.8585, 0.25, 0.75, 0.1875, 0.75, 0.1875, 0.8686, 0.25, 0.8647, 0.875, 0.75, 0.8125, 0.75, 0.8125, 0.8585, 0.875, 0.8611, 0.1875, 0.75, 0.125, 0.75, 0.125, 0.8695, 0.1875, 0.8686, 0.3962, 0.75, 0.375, 0.75, 0.4129, 0.7444, 0.4974, 0.7085, 0.4938, 0.7155, 0.4873, 0.7165, 0.4907, 0.7111, 0.4907, 0.7035, 0.4974, 0.7085, 0.4908, 0.7109, 0.4846, 0.7056, 0.8125, 0.8647, 0.75, 0.861, 0.75, 0.8673, 0.8125, 0.871, 0.875, 0.8647, 0.8125, 0.8647, 0.8125, 0.871, 0.875, 0.871, 0.475, 0.6988, 0.4907, 0.7035, 0.4844, 0.7054, 0.4704, 0.7009, 0.4125, 0.7274, 0.3764, 0.7253, 0.3782, 0.7232, 0.4003, 0.7245, 0.4938, 0.7155, 0.4784, 0.7222, 0.4731, 0.7214, 0.4868, 0.7167, 0.1875, 0.8582, 0.125, 0.8597, 0.125, 0.866, 0.1875, 0.8645, 0.5195, 0.7225, 0.5322, 0.7364, 0.4924, 0.7362, 0.5061, 0.7225, 0.0, 0.0, 0.0, 0.0, 0.0, 0.0, 0.3632, 0.483, 0.4129, 0.375, 0.4129, 0.6811, 0.4129, 0.6963, 0.4537, 0.5689, 0.474, 0.5636, 0.4876, 0.5556, 0.4939, 0.5561, 0.4939, 0.6186, 0.4534, 0.6186, 0.5269, 0.8722, 0.5269, 0.8722, 0.5269, 0.8723, 0.5269, 0.8723, 0.1896, 0.5689, 0.25, 0.7451, 0.25, 0.8557, 0.1896, 0.6458, 0.4129, 0.512, 0.4529, 0.512, 0.4531, 0.5283, 0.4215, 0.5267, 0.4129, 0.5271, 0.4129, 0.5695, 0.4268, 0.5706, 0.4537, 0.5689, 0.4534, 0.6186, 0.4129, 0.6186, 0.0625, 0.7451, 0.0, 0.7451, 0.0, 0.8625, 0.0625, 0.8611, 0.875, 0.7451, 0.8125, 0.7451, 0.8125, 0.8647, 0.875, 0.8647, 0.5938, 0.5875, 0.5938, 0.6445, 0.5938, 0.6114, 0.4129, 0.375, 0.4129, 0.5557, 0.4129, 0.5695, 0.4129, 0.6186, 0.4129, 0.375, 1.0, 0.7451, 0.9375, 0.7451, 0.9375, 0.8638, 1.0, 0.8625, 0.0625, 0.75, 0.0, 0.75, 0.0, 0.8664, 0.0625, 0.869, 0.5269, 0.8722, 0.5119, 0.8723, 0.5269, 0.8723, 0.5379, 0.3748, 0.5379, 0.3742, 0.5379, 0.3742, 0.5317, 0.8753, 0.5269, 0.8722, 0.5269, 0.8723, 0.125, 0.7451, 0.0625, 0.7451, 0.0625, 0.8611, 0.125, 0.8597, 0.4529, 0.512, 0.493, 0.512, 0.4939, 0.5561, 0.4876, 0.5556, 0.4945, 0.5479, 0.4916, 0.5401, 0.4779, 0.5333, 0.4531, 0.5283, 0.9375, 0.7451, 0.875, 0.7451, 0.875, 0.8647, 0.9375, 0.8638, 0.1875, 0.7451, 0.125, 0.7451, 0.125, 0.8597, 0.1875, 0.8582, 0.2872, 0.75, 0.25, 0.75, 0.25, 0.8647, 0.2872, 0.8623, 0.8125, 0.7451, 0.75, 0.7451, 0.75, 0.861, 0.8125, 0.8647, 0.4129, 0.5271, 0.4129, 0.5206, 0.4129, 0.375, 0.4129, 0.375, 0.4129, 0.512, 0.5379, 0.3742, 0.5379, 0.3748, 0.5379, 0.3742, 0.0, 0.0, 0.75, 0.7451, 0.3632, 0.483, 0.0, 0.0, 0.4916, 0.5401, 0.4945, 0.5479, 0.4853, 0.5473, 0.4826, 0.541, 0.4268, 0.5706, 0.4129, 0.5695, 0.4129, 0.5661, 0.4245, 0.567, 0.4215, 0.5267, 0.4531, 0.5283, 0.4466, 0.531, 0.4216, 0.5295, 0.875, 0.8611, 0.4503, 0.5312, 0.82, 0.8657, 0.875, 0.8674, 0.75, 0.8533, 0.7305, 0.8522, 0.736, 0.859, 0.75, 0.8598, 0.4779, 0.5333, 0.4916, 0.5401, 0.4819, 0.5407, 0.4707, 0.5352, 0.1875, 0.8686, 0.4678, 0.5611, 0.474, 0.5636, 0.1875, 0.875, 0.4537, 0.5689, 0.4268, 0.5706, 0.4268, 0.5671, 0.4478, 0.5658, 0.4945, 0.5479, 0.4876, 0.5556, 0.4802, 0.5541, 0.4855, 0.5478, 1.0, 0.75, 0.9375, 0.75, 0.9375, 0.8636, 1.0, 0.8664, 0.4799, 0.5545, 0.07574, 0.876, 0.125, 0.8758, 0.125, 0.8695, 0.5067, 0.523, 0.493, 0.512, 0.5331, 0.512, 0.5201, 0.523, 0.5201, 0.523, 0.5331, 0.512, 0.5345, 0.5561, 0.521, 0.5561, 0.5075, 0.5561, 0.4939, 0.5561, 0.493, 0.512, 0.5067, 0.523, 0.5195, 0.7225, 0.521, 0.6811, 0.5345, 0.6811, 0.5322, 0.7364, 0.5061, 0.7225, 0.4924, 0.7362, 0.4526, 0.736, 0.4129, 0.7359, 0.4129, 0.7274, 0.4495, 0.7263, 0.125, 0.866, 0.4938, 0.7155, 0.4974, 0.7085, 0.4907, 0.7035, 0.475, 0.6988, 0.8125, 0.871, 0.75, 0.8673, 0.0, 0.0, 0.4129, 0.6811, 0.4534, 0.6811, 0.4939, 0.6811, 0.5074, 0.6811, 0.0, 0.0, 0.0, 0.0, 0.0, 0.0, 0.0, 0.0, 0.4125, 0.7274, 0.4129, 0.7359, 0.375, 0.7271, 0.3764, 0.7253, 0.375, 0.75, 0.375, 0.7271, 0.4129, 0.7359, 0.4129, 0.7444, 0.0, 0.0, 0.25, 0.7451, 0.1875, 0.7451, 0.0, 0.0])
me_cube.materials.append(mat_basepaint)
me_cube.materials.append(mat_windows)
me_cube.materials.append(mat_lights)
me_cube.use_remesh_preserve_volume = False
me_cube.use_remesh_preserve_attributes = False
me_cube.use_mirror_vertex_groups = False
me_cube.update()
me_cylinder_001 = bpy.data.meshes.new('Cylinder.001')
me_cylinder_001.from_pydata([(1.851e-29, 0.4, -2.0), (-1.851e-29, 0.4, 2.0), (0.1531, 0.3696, -2.0), (0.1531, 0.3696, 2.0), (0.2828, 0.2828, -2.0), (0.2828, 0.2828, 2.0), (0.3696, 0.1531, -2.0), (0.3696, 0.1531, 2.0), (0.4, -1.748e-08, -2.0), (0.4, -1.748e-08, 2.0), (0.3696, -0.1531, -2.0), (0.3696, -0.1531, 2.0), (0.2828, -0.2828, -2.0), (0.2828, -0.2828, 2.0), (0.1531, -0.3696, -2.0), (0.1531, -0.3696, 2.0), (6.04e-08, -0.4, -2.0), (6.04e-08, -0.4, 2.0), (-0.1531, -0.3696, -2.0), (-0.1531, -0.3696, 2.0), (-0.2828, -0.2828, -2.0), (-0.2828, -0.2828, 2.0), (-0.3696, -0.1531, -2.0), (-0.3696, -0.1531, 2.0), (-0.4, 4.77e-09, -2.0), (-0.4, 4.77e-09, 2.0), (-0.3696, 0.1531, -2.0), (-0.3696, 0.1531, 2.0), (-0.2828, 0.2828, -2.0), (-0.2828, 0.2828, 2.0), (-0.1531, 0.3696, -2.0), (-0.1531, 0.3696, 2.0)], [], [(0, 1, 3, 2), (2, 3, 5, 4), (4, 5, 7, 6), (6, 7, 9, 8), (8, 9, 11, 10), (10, 11, 13, 12), (12, 13, 15, 14), (14, 15, 17, 16), (16, 17, 19, 18), (18, 19, 21, 20), (20, 21, 23, 22), (22, 23, 25, 24), (24, 25, 27, 26), (26, 27, 29, 28), (3, 1, 31, 29, 27, 25, 23, 21, 19, 17, 15, 13, 11, 9, 7, 5), (28, 29, 31, 30), (30, 31, 1, 0), (0, 2, 4, 6, 8, 10, 12, 14, 16, 18, 20, 22, 24, 26, 28, 30)])
_uv = me_cylinder_001.uv_layers.new(name='UVMap')
_uv.uv.foreach_set('vector', [1.0, 0.5, 1.0, 1.0, 0.9375, 1.0, 0.9375, 0.5, 0.9375, 0.5, 0.9375, 1.0, 0.875, 1.0, 0.875, 0.5, 0.875, 0.5, 0.875, 1.0, 0.8125, 1.0, 0.8125, 0.5, 0.8125, 0.5, 0.8125, 1.0, 0.75, 1.0, 0.75, 0.5, 0.75, 0.5, 0.75, 1.0, 0.6875, 1.0, 0.6875, 0.5, 0.6875, 0.5, 0.6875, 1.0, 0.625, 1.0, 0.625, 0.5, 0.625, 0.5, 0.625, 1.0, 0.5625, 1.0, 0.5625, 0.5, 0.5625, 0.5, 0.5625, 1.0, 0.5, 1.0, 0.5, 0.5, 0.5, 0.5, 0.5, 1.0, 0.4375, 1.0, 0.4375, 0.5, 0.4375, 0.5, 0.4375, 1.0, 0.375, 1.0, 0.375, 0.5, 0.375, 0.5, 0.375, 1.0, 0.3125, 1.0, 0.3125, 0.5, 0.3125, 0.5, 0.3125, 1.0, 0.25, 1.0, 0.25, 0.5, 0.25, 0.5, 0.25, 1.0, 0.1875, 1.0, 0.1875, 0.5, 0.1875, 0.5, 0.1875, 1.0, 0.125, 1.0, 0.125, 0.5, 0.3418, 0.4717, 0.25, 0.49, 0.1582, 0.4717, 0.08029, 0.4197, 0.02827, 0.3418, 0.01, 0.25, 0.02827, 0.1582, 0.08029, 0.08029, 0.1582, 0.02827, 0.25, 0.01, 0.3418, 0.02827, 0.4197, 0.08029, 0.4717, 0.1582, 0.49, 0.25, 0.4717, 0.3418, 0.4197, 0.4197, 0.125, 0.5, 0.125, 1.0, 0.0625, 1.0, 0.0625, 0.5, 0.0625, 0.5, 0.0625, 1.0, 0.0, 1.0, 0.0, 0.5, 0.75, 0.49, 0.8418, 0.4717, 0.9197, 0.4197, 0.9717, 0.3418, 0.99, 0.25, 0.9717, 0.1582, 0.9197, 0.08029, 0.8418, 0.02827, 0.75, 0.01, 0.6582, 0.02827, 0.5803, 0.08029, 0.5283, 0.1582, 0.51, 0.25, 0.5283, 0.3418, 0.5803, 0.4197, 0.6582, 0.4717])
me_cylinder_001.use_remesh_fix_poles = True
me_cylinder_001.use_remesh_preserve_attributes = False
me_cylinder_001.use_mirror_vertex_groups = False
me_cylinder_001.update()
me_cylinder_003 = bpy.data.meshes.new('Cylinder.003')
me_cylinder_003.from_pydata([(1.851e-29, 0.4, -2.0), (-1.851e-29, 0.4, 2.0), (0.1531, 0.3696, -2.0), (0.1531, 0.3696, 2.0), (0.2828, 0.2828, -2.0), (0.2828, 0.2828, 2.0), (0.3696, 0.1531, -2.0), (0.3696, 0.1531, 2.0), (0.4, -1.748e-08, -2.0), (0.4, -1.748e-08, 2.0), (0.3696, -0.1531, -2.0), (0.3696, -0.1531, 2.0), (0.2828, -0.2828, -2.0), (0.2828, -0.2828, 2.0), (0.1531, -0.3696, -2.0), (0.1531, -0.3696, 2.0), (6.04e-08, -0.4, -2.0), (6.04e-08, -0.4, 2.0), (-0.1531, -0.3696, -2.0), (-0.1531, -0.3696, 2.0), (-0.2828, -0.2828, -2.0), (-0.2828, -0.2828, 2.0), (-0.3696, -0.1531, -2.0), (-0.3696, -0.1531, 2.0), (-0.4, 4.77e-09, -2.0), (-0.4, 4.77e-09, 2.0), (-0.3696, 0.1531, -2.0), (-0.3696, 0.1531, 2.0), (-0.2828, 0.2828, -2.0), (-0.2828, 0.2828, 2.0), (-0.1531, 0.3696, -2.0), (-0.1531, 0.3696, 2.0)], [], [(0, 1, 3, 2), (2, 3, 5, 4), (4, 5, 7, 6), (6, 7, 9, 8), (8, 9, 11, 10), (10, 11, 13, 12), (12, 13, 15, 14), (14, 15, 17, 16), (16, 17, 19, 18), (18, 19, 21, 20), (20, 21, 23, 22), (22, 23, 25, 24), (24, 25, 27, 26), (26, 27, 29, 28), (3, 1, 31, 29, 27, 25, 23, 21, 19, 17, 15, 13, 11, 9, 7, 5), (28, 29, 31, 30), (30, 31, 1, 0), (0, 2, 4, 6, 8, 10, 12, 14, 16, 18, 20, 22, 24, 26, 28, 30)])
_uv = me_cylinder_003.uv_layers.new(name='UVMap')
_uv.uv.foreach_set('vector', [1.0, 0.5, 1.0, 1.0, 0.9375, 1.0, 0.9375, 0.5, 0.9375, 0.5, 0.9375, 1.0, 0.875, 1.0, 0.875, 0.5, 0.875, 0.5, 0.875, 1.0, 0.8125, 1.0, 0.8125, 0.5, 0.8125, 0.5, 0.8125, 1.0, 0.75, 1.0, 0.75, 0.5, 0.75, 0.5, 0.75, 1.0, 0.6875, 1.0, 0.6875, 0.5, 0.6875, 0.5, 0.6875, 1.0, 0.625, 1.0, 0.625, 0.5, 0.625, 0.5, 0.625, 1.0, 0.5625, 1.0, 0.5625, 0.5, 0.5625, 0.5, 0.5625, 1.0, 0.5, 1.0, 0.5, 0.5, 0.5, 0.5, 0.5, 1.0, 0.4375, 1.0, 0.4375, 0.5, 0.4375, 0.5, 0.4375, 1.0, 0.375, 1.0, 0.375, 0.5, 0.375, 0.5, 0.375, 1.0, 0.3125, 1.0, 0.3125, 0.5, 0.3125, 0.5, 0.3125, 1.0, 0.25, 1.0, 0.25, 0.5, 0.25, 0.5, 0.25, 1.0, 0.1875, 1.0, 0.1875, 0.5, 0.1875, 0.5, 0.1875, 1.0, 0.125, 1.0, 0.125, 0.5, 0.3418, 0.4717, 0.25, 0.49, 0.1582, 0.4717, 0.08029, 0.4197, 0.02827, 0.3418, 0.01, 0.25, 0.02827, 0.1582, 0.08029, 0.08029, 0.1582, 0.02827, 0.25, 0.01, 0.3418, 0.02827, 0.4197, 0.08029, 0.4717, 0.1582, 0.49, 0.25, 0.4717, 0.3418, 0.4197, 0.4197, 0.125, 0.5, 0.125, 1.0, 0.0625, 1.0, 0.0625, 0.5, 0.0625, 0.5, 0.0625, 1.0, 0.0, 1.0, 0.0, 0.5, 0.75, 0.49, 0.8418, 0.4717, 0.9197, 0.4197, 0.9717, 0.3418, 0.99, 0.25, 0.9717, 0.1582, 0.9197, 0.08029, 0.8418, 0.02827, 0.75, 0.01, 0.6582, 0.02827, 0.5803, 0.08029, 0.5283, 0.1582, 0.51, 0.25, 0.5283, 0.3418, 0.5803, 0.4197, 0.6582, 0.4717])
me_cylinder_003.use_remesh_fix_poles = True
me_cylinder_003.use_remesh_preserve_attributes = False
me_cylinder_003.use_mirror_vertex_groups = False
me_cylinder_003.update()
me_cylinder_004 = bpy.data.meshes.new('Cylinder.004')
me_cylinder_004.from_pydata([(0.3, 5.0, 0.5596), (0.22, 5.0, 0.588), (0.3, 5.099, 0.5398), (0.22, 5.11, 0.5661), (0.3, 5.184, 0.4835), (0.22, 5.204, 0.5036), (0.3, 5.24, 0.3993), (0.22, 5.266, 0.4102), (0.3, 5.26, 0.3), (0.22, 5.288, 0.3), (0.3, 5.24, 0.2007), (0.22, 5.266, 0.1898), (0.3, 5.184, 0.1165), (0.22, 5.204, 0.09635), (0.3, 5.099, 0.06018), (0.22, 5.11, 0.03392), (0.3, 5.0, 0.04042), (0.22, 5.0, 0.012), (0.3, 4.901, 0.06018), (0.22, 4.89, 0.03392), (0.3, 4.816, 0.1165), (0.22, 4.796, 0.09635), (0.3, 4.76, 0.2007), (0.22, 4.734, 0.1898), (0.3, 4.74, 0.3), (0.22, 4.712, 0.3), (0.3, 4.76, 0.3993), (0.22, 4.734, 0.4102), (0.3, 4.816, 0.4835), (0.22, 4.796, 0.5036), (0.3, 4.901, 0.5398), (0.22, 4.89, 0.5661), (0.3, 5.076, 0.4833), (0.3, 5.0, 0.4984), (0.3, 4.924, 0.4833), (0.3, 4.86, 0.4403), (0.3, 4.817, 0.3759), (0.3, 4.802, 0.3), (0.3, 4.817, 0.2241), (0.3, 4.86, 0.1597), (0.3, 4.924, 0.1167), (0.3, 5.0, 0.1016), (0.3, 5.076, 0.1167), (0.3, 5.14, 0.1597), (0.3, 5.183, 0.2241), (0.3, 5.198, 0.3), (0.3, 5.183, 0.3759), (0.3, 5.14, 0.4403), (0.0, 5.0, 0.588), (0.0, 5.11, 0.5661), (0.0, 5.204, 0.5036), (0.0, 5.266, 0.4102), (0.0, 5.288, 0.3), (0.0, 5.266, 0.1898), (0.0, 5.204, 0.09635), (0.0, 5.11, 0.03392), (0.0, 5.0, 0.012), (0.0, 4.89, 0.03392), (0.0, 4.796, 0.09635), (0.0, 4.734, 0.1898), (0.0, 4.712, 0.3), (0.0, 4.734, 0.4102), (0.0, 4.796, 0.5036), (0.0, 4.89, 0.5661), (-0.3, 5.0, 0.5596), (-0.22, 5.0, 0.588), (-0.3, 5.099, 0.5398), (-0.22, 5.11, 0.5661), (-0.3, 5.184, 0.4835), (-0.22, 5.204, 0.5036), (-0.3, 5.24, 0.3993), (-0.22, 5.266, 0.4102), (-0.3, 5.26, 0.3), (-0.22, 5.288, 0.3), (-0.3, 5.24, 0.2007), (-0.22, 5.266, 0.1898), (-0.3, 5.184, 0.1165), (-0.22, 5.204, 0.09635), (-0.3, 5.099, 0.06018), (-0.22, 5.11, 0.03392), (-0.3, 5.0, 0.04042), (-0.22, 5.0, 0.012), (-0.3, 4.901, 0.06018), (-0.22, 4.89, 0.03392), (-0.3, 4.816, 0.1165), (-0.22, 4.796, 0.09635), (-0.3, 4.76, 0.2007), (-0.22, 4.734, 0.1898), (-0.3, 4.74, 0.3), (-0.22, 4.712, 0.3), (-0.3, 4.76, 0.3993), (-0.22, 4.734, 0.4102), (-0.3, 4.816, 0.4835), (-0.22, 4.796, 0.5036), (-0.3, 4.901, 0.5398), (-0.22, 4.89, 0.5661), (-0.3, 5.076, 0.4833), (-0.3, 5.0, 0.4984), (-0.3, 4.924, 0.4833), (-0.3, 4.86, 0.4403), (-0.3, 4.817, 0.3759), (-0.3, 4.802, 0.3), (-0.3, 4.817, 0.2241), (-0.3, 4.86, 0.1597), (-0.3, 4.924, 0.1167), (-0.3, 5.0, 0.1016), (-0.3, 5.076, 0.1167), (-0.3, 5.14, 0.1597), (-0.3, 5.183, 0.2241), (-0.3, 5.198, 0.3), (-0.3, 5.183, 0.3759), (-0.3, 5.14, 0.4403)], [], [(63, 31, 1, 48), (50, 5, 7, 51), (51, 7, 9, 52), (52, 9, 11, 53), (53, 11, 13, 54), (54, 13, 15, 55), (55, 15, 17, 56), (56, 17, 19, 57), (57, 19, 21, 58), (58, 21, 23, 59), (59, 23, 25, 60), (60, 25, 27, 61), (61, 27, 29, 62), (62, 29, 31, 63), (48, 1, 3, 49), (49, 3, 5, 50), (3, 1, 0, 2), (5, 3, 2, 4), (7, 5, 4, 6), (9, 7, 6, 8), (11, 9, 8, 10), (13, 11, 10, 12), (15, 13, 12, 14), (17, 15, 14, 16), (19, 17, 16, 18), (21, 19, 18, 20), (23, 21, 20, 22), (25, 23, 22, 24), (27, 25, 24, 26), (29, 27, 26, 28), (31, 29, 28, 30), (1, 31, 30, 0), (111, 110, 46, 47), (2, 0, 33, 32), (0, 30, 34, 33), (30, 28, 35, 34), (28, 26, 36, 35), (26, 24, 37, 36), (24, 22, 38, 37), (22, 20, 39, 38), (20, 18, 40, 39), (18, 16, 41, 40), (16, 14, 42, 41), (14, 12, 43, 42), (12, 10, 44, 43), (10, 8, 45, 44), (8, 6, 46, 45), (6, 4, 47, 46), (4, 2, 32, 47), (63, 48, 65, 95), (50, 51, 71, 69), (51, 52, 73, 71), (52, 53, 75, 73), (53, 54, 77, 75), (54, 55, 79, 77), (55, 56, 81, 79), (56, 57, 83, 81), (57, 58, 85, 83), (58, 59, 87, 85), (59, 60, 89, 87), (60, 61, 91, 89), (61, 62, 93, 91), (62, 63, 95, 93), (48, 49, 67, 65), (49, 50, 69, 67), (67, 66, 64, 65), (69, 68, 66, 67), (71, 70, 68, 69), (73, 72, 70, 71), (75, 74, 72, 73), (77, 76, 74, 75), (79, 78, 76, 77), (81, 80, 78, 79), (83, 82, 80, 81), (85, 84, 82, 83), (87, 86, 84, 85), (89, 88, 86, 87), (91, 90, 88, 89), (93, 92, 90, 91), (95, 94, 92, 93), (65, 64, 94, 95), (96, 111, 47, 32), (66, 96, 97, 64), (64, 97, 98, 94), (94, 98, 99, 92), (92, 99, 100, 90), (90, 100, 101, 88), (88, 101, 102, 86), (86, 102, 103, 84), (84, 103, 104, 82), (82, 104, 105, 80), (80, 105, 106, 78), (78, 106, 107, 76), (76, 107, 108, 74), (74, 108, 109, 72), (72, 109, 110, 70), (70, 110, 111, 68), (68, 111, 96, 66), (110, 109, 45, 46), (109, 108, 44, 45), (108, 107, 43, 44), (107, 106, 42, 43), (106, 105, 41, 42), (105, 104, 40, 41), (104, 103, 39, 40), (103, 102, 38, 39), (102, 101, 37, 38), (101, 100, 36, 37), (100, 99, 35, 36), (99, 98, 34, 35), (98, 97, 33, 34), (97, 96, 32, 33)])
_uv = me_cylinder_004.uv_layers.new(name='UVMap')
_uv.uv.foreach_set('vector', [0.0625, 0.5, 0.0625, 0.9333, 0.0, 0.9333, 0.0, 0.5, 0.875, 0.5, 0.875, 0.9333, 0.8125, 0.9333, 0.8125, 0.5, 0.8125, 0.5, 0.8125, 0.9333, 0.75, 0.9333, 0.75, 0.5, 0.75, 0.5, 0.75, 0.9333, 0.6875, 0.9333, 0.6875, 0.5, 0.6875, 0.5, 0.6875, 0.9333, 0.625, 0.9333, 0.625, 0.5, 0.625, 0.5, 0.625, 0.9333, 0.5625, 0.9333, 0.5625, 0.5, 0.5625, 0.5, 0.5625, 0.9333, 0.5, 0.9333, 0.5, 0.5, 0.5, 0.5, 0.5, 0.9333, 0.4375, 0.9333, 0.4375, 0.5, 0.4375, 0.5, 0.4375, 0.9333, 0.375, 0.9333, 0.375, 0.5, 0.375, 0.5, 0.375, 0.9333, 0.3125, 0.9333, 0.3125, 0.5, 0.3125, 0.5, 0.3125, 0.9333, 0.25, 0.9333, 0.25, 0.5, 0.25, 0.5, 0.25, 0.9333, 0.1875, 0.9333, 0.1875, 0.5, 0.1875, 0.5, 0.1875, 0.9333, 0.125, 0.9333, 0.125, 0.5, 0.125, 0.5, 0.125, 0.9333, 0.0625, 0.9333, 0.0625, 0.5, 1.0, 0.5, 1.0, 0.9333, 0.9375, 0.9333, 0.9375, 0.5, 0.9375, 0.5, 0.9375, 0.9333, 0.875, 0.9333, 0.875, 0.5, 0.9375, 0.9333, 1.0, 0.9333, 0.9956, 1.0, 0.9419, 1.0, 0.875, 0.9333, 0.9375, 0.9333, 0.9331, 1.0, 0.8794, 1.0, 0.8125, 0.9333, 0.875, 0.9333, 0.8706, 1.0, 0.8169, 1.0, 0.75, 0.9333, 0.8125, 0.9333, 0.8081, 1.0, 0.7544, 1.0, 0.6875, 0.9333, 0.75, 0.9333, 0.7456, 1.0, 0.6919, 1.0, 0.625, 0.9333, 0.6875, 0.9333, 0.6831, 1.0, 0.6294, 1.0, 0.5625, 0.9333, 0.625, 0.9333, 0.6206, 1.0, 0.5669, 1.0, 0.5, 0.9333, 0.5625, 0.9333, 0.5581, 1.0, 0.5044, 1.0, 0.4375, 0.9333, 0.5, 0.9333, 0.4956, 1.0, 0.4419, 1.0, 0.375, 0.9333, 0.4375, 0.9333, 0.4331, 1.0, 0.3794, 1.0, 0.3125, 0.9333, 0.375, 0.9333, 0.3706, 1.0, 0.3169, 1.0, 0.25, 0.9333, 0.3125, 0.9333, 0.3081, 1.0, 0.2544, 1.0, 0.1875, 0.9333, 0.25, 0.9333, 0.2456, 1.0, 0.1919, 1.0, 0.125, 0.9333, 0.1875, 0.9333, 0.1831, 1.0, 0.1294, 1.0, 0.0625, 0.9333, 0.125, 0.9333, 0.1206, 1.0, 0.06693, 1.0, 0.0, 0.9333, 0.0625, 0.9333, 0.05807, 1.0, 0.004425, 1.0, 0.3613, 0.3613, 0.3955, 0.3103, 0.3955, 0.3103, 0.3613, 0.3613, 0.3288, 0.4403, 0.25, 0.456, 0.25, 0.4075, 0.3103, 0.3955, 0.25, 0.456, 0.1712, 0.4403, 0.1897, 0.3955, 0.25, 0.4075, 0.1712, 0.4403, 0.1043, 0.3957, 0.1387, 0.3613, 0.1897, 0.3955, 0.1043, 0.3957, 0.05967, 0.3288, 0.1045, 0.3103, 0.1387, 0.3613, 0.05967, 0.3288, 0.04399, 0.25, 0.09254, 0.25, 0.1045, 0.3103, 0.04399, 0.25, 0.05967, 0.1712, 0.1045, 0.1897, 0.09254, 0.25, 0.05967, 0.1712, 0.1043, 0.1043, 0.1387, 0.1387, 0.1045, 0.1897, 0.1043, 0.1043, 0.1712, 0.05967, 0.1897, 0.1045, 0.1387, 0.1387, 0.1712, 0.05967, 0.25, 0.04399, 0.25, 0.09254, 0.1897, 0.1045, 0.25, 0.04399, 0.3288, 0.05967, 0.3103, 0.1045, 0.25, 0.09254, 0.3288, 0.05967, 0.3957, 0.1043, 0.3613, 0.1387, 0.3103, 0.1045, 0.3957, 0.1043, 0.4403, 0.1712, 0.3955, 0.1897, 0.3613, 0.1387, 0.4403, 0.1712, 0.456, 0.25, 0.4075, 0.25, 0.3955, 0.1897, 0.456, 0.25, 0.4403, 0.3288, 0.3955, 0.3103, 0.4075, 0.25, 0.4403, 0.3288, 0.3957, 0.3957, 0.3613, 0.3613, 0.3955, 0.3103, 0.3957, 0.3957, 0.3288, 0.4403, 0.3103, 0.3955, 0.3613, 0.3613, 0.0625, 0.5, 0.0, 0.5, 0.0, 0.9333, 0.0625, 0.9333, 0.875, 0.5, 0.8125, 0.5, 0.8125, 0.9333, 0.875, 0.9333, 0.8125, 0.5, 0.75, 0.5, 0.75, 0.9333, 0.8125, 0.9333, 0.75, 0.5, 0.6875, 0.5, 0.6875, 0.9333, 0.75, 0.9333, 0.6875, 0.5, 0.625, 0.5, 0.625, 0.9333, 0.6875, 0.9333, 0.625, 0.5, 0.5625, 0.5, 0.5625, 0.9333, 0.625, 0.9333, 0.5625, 0.5, 0.5, 0.5, 0.5, 0.9333, 0.5625, 0.9333, 0.5, 0.5, 0.4375, 0.5, 0.4375, 0.9333, 0.5, 0.9333, 0.4375, 0.5, 0.375, 0.5, 0.375, 0.9333, 0.4375, 0.9333, 0.375, 0.5, 0.3125, 0.5, 0.3125, 0.9333, 0.375, 0.9333, 0.3125, 0.5, 0.25, 0.5, 0.25, 0.9333, 0.3125, 0.9333, 0.25, 0.5, 0.1875, 0.5, 0.1875, 0.9333, 0.25, 0.9333, 0.1875, 0.5, 0.125, 0.5, 0.125, 0.9333, 0.1875, 0.9333, 0.125, 0.5, 0.0625, 0.5, 0.0625, 0.9333, 0.125, 0.9333, 1.0, 0.5, 0.9375, 0.5, 0.9375, 0.9333, 1.0, 0.9333, 0.9375, 0.5, 0.875, 0.5, 0.875, 0.9333, 0.9375, 0.9333, 0.9375, 0.9333, 0.9419, 1.0, 0.9956, 1.0, 1.0, 0.9333, 0.875, 0.9333, 0.8794, 1.0, 0.9331, 1.0, 0.9375, 0.9333, 0.8125, 0.9333, 0.8169, 1.0, 0.8706, 1.0, 0.875, 0.9333, 0.75, 0.9333, 0.7544, 1.0, 0.8081, 1.0, 0.8125, 0.9333, 0.6875, 0.9333, 0.6919, 1.0, 0.7456, 1.0, 0.75, 0.9333, 0.625, 0.9333, 0.6294, 1.0, 0.6831, 1.0, 0.6875, 0.9333, 0.5625, 0.9333, 0.5669, 1.0, 0.6206, 1.0, 0.625, 0.9333, 0.5, 0.9333, 0.5044, 1.0, 0.5581, 1.0, 0.5625, 0.9333, 0.4375, 0.9333, 0.4419, 1.0, 0.4956, 1.0, 0.5, 0.9333, 0.375, 0.9333, 0.3794, 1.0, 0.4331, 1.0, 0.4375, 0.9333, 0.3125, 0.9333, 0.3169, 1.0, 0.3706, 1.0, 0.375, 0.9333, 0.25, 0.9333, 0.2544, 1.0, 0.3081, 1.0, 0.3125, 0.9333, 0.1875, 0.9333, 0.1919, 1.0, 0.2456, 1.0, 0.25, 0.9333, 0.125, 0.9333, 0.1294, 1.0, 0.1831, 1.0, 0.1875, 0.9333, 0.0625, 0.9333, 0.06693, 1.0, 0.1206, 1.0, 0.125, 0.9333, 0.0, 0.9333, 0.004425, 1.0, 0.05807, 1.0, 0.0625, 0.9333, 0.3103, 0.3955, 0.3613, 0.3613, 0.3613, 0.3613, 0.3103, 0.3955, 0.3288, 0.4403, 0.3103, 0.3955, 0.25, 0.4075, 0.25, 0.456, 0.25, 0.456, 0.25, 0.4075, 0.1897, 0.3955, 0.1712, 0.4403, 0.1712, 0.4403, 0.1897, 0.3955, 0.1387, 0.3613, 0.1043, 0.3957, 0.1043, 0.3957, 0.1387, 0.3613, 0.1045, 0.3103, 0.05967, 0.3288, 0.05967, 0.3288, 0.1045, 0.3103, 0.09254, 0.25, 0.04399, 0.25, 0.04399, 0.25, 0.09254, 0.25, 0.1045, 0.1897, 0.05967, 0.1712, 0.05967, 0.1712, 0.1045, 0.1897, 0.1387, 0.1387, 0.1043, 0.1043, 0.1043, 0.1043, 0.1387, 0.1387, 0.1897, 0.1045, 0.1712, 0.05967, 0.1712, 0.05967, 0.1897, 0.1045, 0.25, 0.09254, 0.25, 0.04399, 0.25, 0.04399, 0.25, 0.09254, 0.3103, 0.1045, 0.3288, 0.05967, 0.3288, 0.05967, 0.3103, 0.1045, 0.3613, 0.1387, 0.3957, 0.1043, 0.3957, 0.1043, 0.3613, 0.1387, 0.3955, 0.1897, 0.4403, 0.1712, 0.4403, 0.1712, 0.3955, 0.1897, 0.4075, 0.25, 0.456, 0.25, 0.456, 0.25, 0.4075, 0.25, 0.3955, 0.3103, 0.4403, 0.3288, 0.4403, 0.3288, 0.3955, 0.3103, 0.3613, 0.3613, 0.3957, 0.3957, 0.3957, 0.3957, 0.3613, 0.3613, 0.3103, 0.3955, 0.3288, 0.4403, 0.3955, 0.3103, 0.4075, 0.25, 0.4075, 0.25, 0.3955, 0.3103, 0.4075, 0.25, 0.3955, 0.1897, 0.3955, 0.1897, 0.4075, 0.25, 0.3955, 0.1897, 0.3613, 0.1387, 0.3613, 0.1387, 0.3955, 0.1897, 0.3613, 0.1387, 0.3103, 0.1045, 0.3103, 0.1045, 0.3613, 0.1387, 0.3103, 0.1045, 0.25, 0.09254, 0.25, 0.09254, 0.3103, 0.1045, 0.25, 0.09254, 0.1897, 0.1045, 0.1897, 0.1045, 0.25, 0.09254, 0.1897, 0.1045, 0.1387, 0.1387, 0.1387, 0.1387, 0.1897, 0.1045, 0.1387, 0.1387, 0.1045, 0.1897, 0.1045, 0.1897, 0.1387, 0.1387, 0.1045, 0.1897, 0.09254, 0.25, 0.09254, 0.25, 0.1045, 0.1897, 0.09254, 0.25, 0.1045, 0.3103, 0.1045, 0.3103, 0.09254, 0.25, 0.1045, 0.3103, 0.1387, 0.3613, 0.1387, 0.3613, 0.1045, 0.3103, 0.1387, 0.3613, 0.1897, 0.3955, 0.1897, 0.3955, 0.1387, 0.3613, 0.1897, 0.3955, 0.25, 0.4075, 0.25, 0.4075, 0.1897, 0.3955, 0.25, 0.4075, 0.3103, 0.3955, 0.3103, 0.3955, 0.25, 0.4075])
me_cylinder_004.use_remesh_fix_poles = True
me_cylinder_004.use_remesh_preserve_attributes = False
me_cylinder_004.use_mirror_vertex_groups = False
me_cylinder_004.update()
me_cylinder_005 = bpy.data.meshes.new('Cylinder.005')
me_cylinder_005.from_pydata([(1.464, 5.076, 0.4833), (1.464, 5.0, 0.4984), (1.464, 4.924, 0.4833), (1.464, 4.86, 0.4403), (1.464, 4.817, 0.3759), (1.464, 4.802, 0.3), (1.464, 4.817, 0.2241), (1.464, 4.86, 0.1597), (1.464, 4.924, 0.1167), (1.464, 5.0, 0.1016), (1.464, 5.076, 0.1167), (1.464, 5.14, 0.1597), (1.464, 5.183, 0.2241), (1.464, 5.198, 0.3), (1.464, 5.183, 0.3759), (1.464, 5.14, 0.4403)], [], [(1, 2, 3, 4, 5, 6, 7, 8, 9, 10, 11, 12, 13, 14, 15, 0)])
_uv = me_cylinder_005.uv_layers.new(name='UVMap')
_uv.uv.foreach_set('vector', [0.0, 0.0, 0.0, 0.0, 0.0, 0.0, 0.0, 0.0, 0.0, 0.0, 0.0, 0.0, 0.0, 0.0, 0.0, 0.0, 0.0, 0.0, 0.0, 0.0, 0.0, 0.0, 0.0, 0.0, 0.0, 0.0, 0.0, 0.0, 0.0, 0.0, 0.0, 0.0])
me_cylinder_005.use_remesh_fix_poles = True
me_cylinder_005.use_remesh_preserve_attributes = False
me_cylinder_005.use_mirror_vertex_groups = False
me_cylinder_005.update()
me_cube_004 = bpy.data.meshes.new('Cube.004')
me_cube_004.from_pydata([(-0.25, -0.25, 0.75), (-0.25, -0.25, 1.25), (-0.25, 0.25, 0.75), (-0.25, 0.25, 1.25), (0.25, -0.25, 0.75), (0.25, -0.25, 1.25), (0.25, 0.25, 0.75), (0.25, 0.25, 1.25)], [], [(0, 1, 3, 2), (2, 3, 7, 6), (6, 7, 5, 4), (4, 5, 1, 0), (2, 6, 4, 0), (7, 3, 1, 5)])
_uv = me_cube_004.uv_layers.new(name='UVMap')
_uv.uv.foreach_set('vector', [0.375, 0.0, 0.625, 0.0, 0.625, 0.25, 0.375, 0.25, 0.375, 0.25, 0.625, 0.25, 0.625, 0.5, 0.375, 0.5, 0.375, 0.5, 0.625, 0.5, 0.625, 0.75, 0.375, 0.75, 0.375, 0.75, 0.625, 0.75, 0.625, 1.0, 0.375, 1.0, 0.125, 0.5, 0.375, 0.5, 0.375, 0.75, 0.125, 0.75, 0.625, 0.5, 0.875, 0.5, 0.875, 0.75, 0.625, 0.75])
me_cube_004.use_remesh_fix_poles = True
me_cube_004.use_remesh_preserve_attributes = False
me_cube_004.use_mirror_vertex_groups = False
me_cube_004.update()

# ---- objects
ob_carbody = bpy.data.objects.new('CarBody', me_cube)
ob_light = bpy.data.objects.new('Light', light_light)
ob_camera = bpy.data.objects.new('Camera', cam_camera)
ob_cylinder_001 = bpy.data.objects.new('Cylinder.001', me_cylinder_001)
ob_cylinder_003 = bpy.data.objects.new('Cylinder.003', me_cylinder_003)
ob_wheel = bpy.data.objects.new('Wheel', me_cylinder_004)
ob_wheel_001 = bpy.data.objects.new('Wheel.001', me_cylinder_005)
ob_cube_001 = bpy.data.objects.new('Cube.001', me_cube_004)
ob_empty = bpy.data.objects.new('Empty', None)

# ---- transforms, parenting, visibility, modifiers, constraints
ob_carbody.location = (0.0, 0.0, 0.0)
ob_carbody.lock_rotations_4d = False
ob_carbody.empty_display_type = 'ARROWS'
ob_carbody.lineart.crease_threshold = 0.0
_m = ob_carbody.modifiers.new('Mirror', 'MIRROR')
ob_light.location = (4.076, 1.005, 5.904)
ob_light.rotation_euler = (0.6503, 0.05522, 1.866)
ob_light.lock_rotations_4d = False
ob_light.empty_display_type = 'ARROWS'
ob_light.color = (0.0, 0.0, 0.0, 0.0)
ob_light.lineart.crease_threshold = 0.0
ob_camera.location = (6.0, -6.0, 5.5)
ob_camera.rotation_euler = (1.047, 0.0, 0.7854)
ob_camera.lock_rotations_4d = False
ob_camera.empty_display_type = 'ARROWS'
ob_camera.color = (0.0, 0.0, 0.0, 0.0)
ob_camera.display_type = 'WIRE'
ob_camera.lineart.crease_threshold = 0.0
ob_cylinder_001.location = (0.0, 1.4, 0.3)
ob_cylinder_001.rotation_euler = (1.571, 0.0, 1.571)
ob_cylinder_001.scale = (0.8, 0.8, 1.0)
ob_cylinder_001.lineart.crease_threshold = 0.0
ob_cylinder_003.location = (0.0, -1.399, 0.3)
ob_cylinder_003.rotation_euler = (1.571, 0.0, 1.571)
ob_cylinder_003.scale = (0.8, 0.8, 1.0)
ob_cylinder_003.lineart.crease_threshold = 0.0
ob_wheel.location = (0.0, 0.0, 0.0)
ob_wheel.scale = (0.5, 1.0, 1.0)
ob_wheel.lineart.crease_threshold = 0.0
ob_wheel_001.location = (0.0, 0.0, 0.0)
ob_wheel_001.scale = (0.5, 1.0, 1.0)
ob_wheel_001.lineart.crease_threshold = 0.0
ob_cube_001.location = (-8.145e-34, 0.0, 0.0)
ob_cube_001.lineart.crease_threshold = 0.0
_m = ob_cube_001.modifiers.new('Array', 'ARRAY')
_m.count = 5
_m.constant_offset_displace = (0.0, 0.0, 0.0)
_m.use_relative_offset = False
_m.merge_threshold = 0.0
_m.use_object_offset = True
_m.offset_object = ob_empty
_m.offset_u = 0.1
_m.offset_v = 0.1
ob_empty.location = (0.0, 0.0, 0.0)
ob_empty.rotation_euler = (1.257, 0.0, 0.0)
ob_empty.empty_display_type = 'CIRCLE'
ob_empty.lineart.crease_threshold = 0.0

# ---- collection membership
col_collection.objects.link(ob_carbody)
col_collection.objects.link(ob_light)
col_collection.objects.link(ob_camera)
col_collection.objects.link(ob_cylinder_001)
col_collection.objects.link(ob_cylinder_003)
col_collection.objects.link(ob_wheel)
col_collection.objects.link(ob_wheel_001)
col_collection.objects.link(ob_cube_001)
col_collection.objects.link(ob_empty)

# ---- scene / render settings (as saved in the file)
scene.camera = ob_camera
scene.frame_start = 1; scene.frame_end = 250; scene.frame_set(1)
scene.render.engine = 'BLENDER_EEVEE_NEXT'
scene.cycles.use_denoising = False
scene.cycles.samples = 128
scene.cycles.sampling_pattern = 'TABULATED_SOBOL'
scene.cycles.use_adaptive_sampling = False
scene.cycles.use_light_tree = False
scene.view_settings.view_transform = 'Filmic'
bpy.context.view_layer.update()
